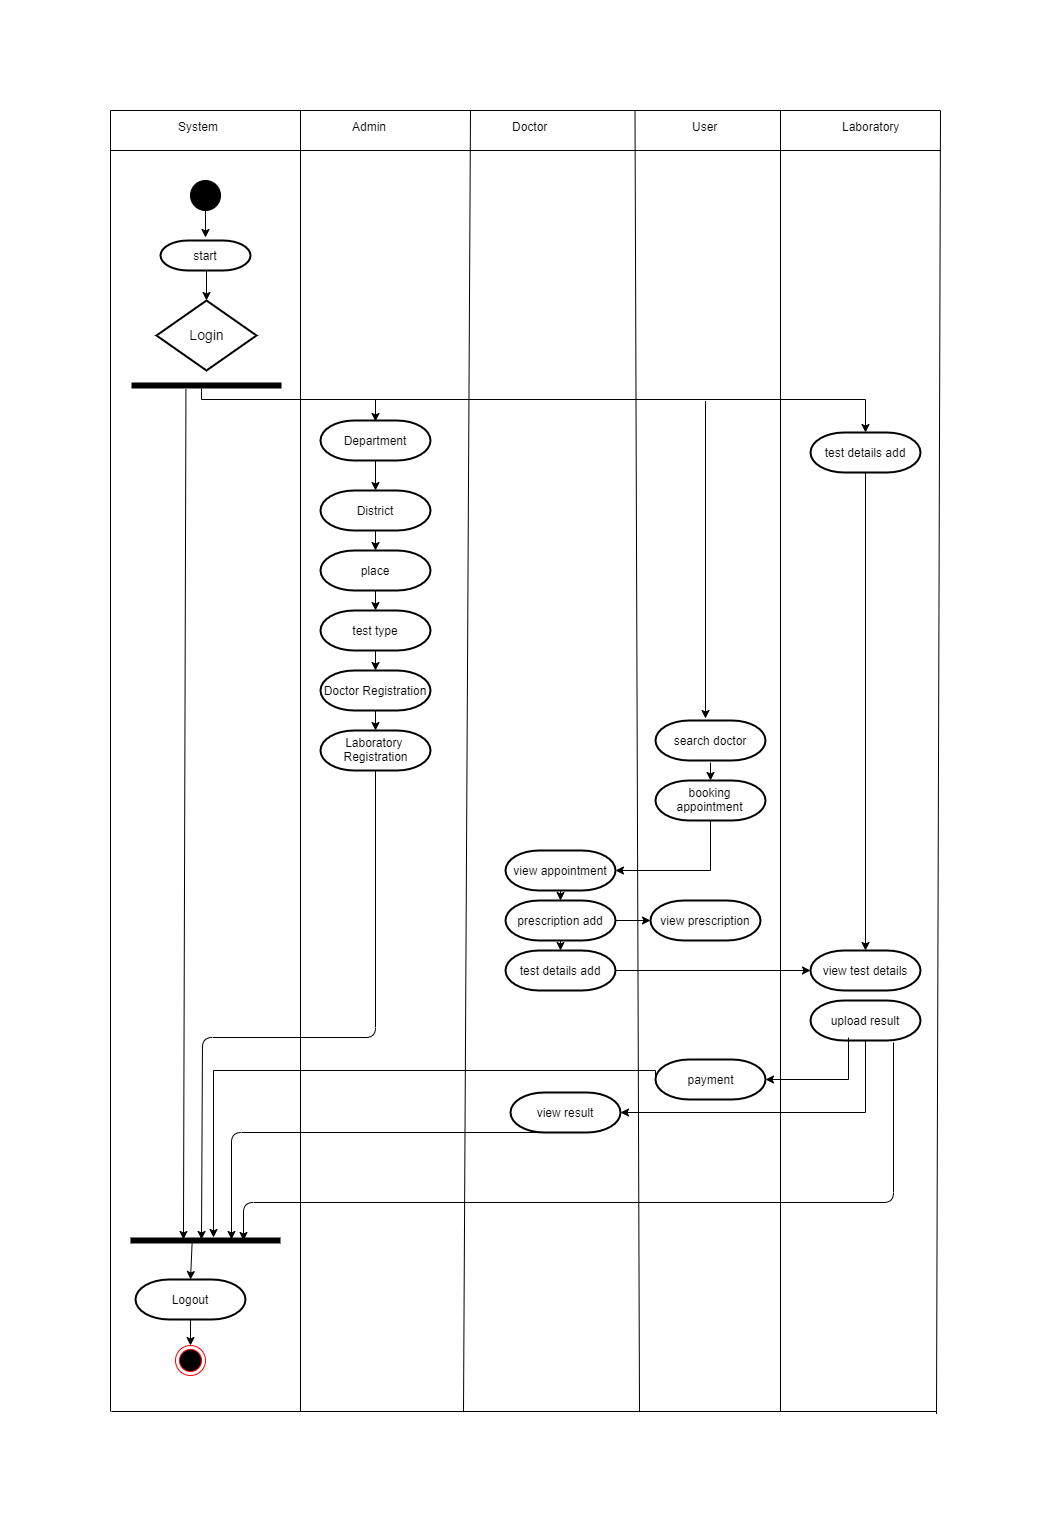

The diagram above was exported from draw.io. Its source (the exported page's mxGraphModel, read from the mxfile embedded in the PNG):
<mxGraphModel dx="1023" dy="456" grid="1" gridSize="11" guides="1" tooltips="1" connect="1" arrows="1" fold="1" page="1" pageScale="1" pageWidth="850" pageHeight="1100" math="0" shadow="0">
  <root>
    <mxCell id="0" />
    <mxCell id="1" parent="0" />
    <mxCell id="Q6xJfqHjzj89VXyyHXPF-1" value="System" style="text;html=1;resizable=0;points=[];autosize=1;align=left;verticalAlign=top;spacingTop=-4;" vertex="1" parent="1">
      <mxGeometry x="76" y="37" width="60" height="20" as="geometry" />
    </mxCell>
    <mxCell id="Q6xJfqHjzj89VXyyHXPF-3" value="Admin" style="text;html=1;resizable=0;points=[];autosize=1;align=left;verticalAlign=top;spacingTop=-4;" vertex="1" parent="1">
      <mxGeometry x="250" y="37" width="50" height="20" as="geometry" />
    </mxCell>
    <mxCell id="Q6xJfqHjzj89VXyyHXPF-4" value="Doctor" style="text;html=1;resizable=0;points=[];autosize=1;align=left;verticalAlign=top;spacingTop=-4;" vertex="1" parent="1">
      <mxGeometry x="410" y="37" width="50" height="20" as="geometry" />
    </mxCell>
    <mxCell id="Q6xJfqHjzj89VXyyHXPF-5" value="User" style="text;html=1;resizable=0;points=[];autosize=1;align=left;verticalAlign=top;spacingTop=-4;" vertex="1" parent="1">
      <mxGeometry x="590" y="37" width="40" height="20" as="geometry" />
    </mxCell>
    <mxCell id="Q6xJfqHjzj89VXyyHXPF-6" value="Laboratory" style="text;html=1;resizable=0;points=[];autosize=1;align=left;verticalAlign=top;spacingTop=-4;" vertex="1" parent="1">
      <mxGeometry x="740" y="37" width="70" height="20" as="geometry" />
    </mxCell>
    <mxCell id="Q6xJfqHjzj89VXyyHXPF-12" value="" style="ellipse;whiteSpace=wrap;html=1;aspect=fixed;fillColor=#000000;" vertex="1" parent="1">
      <mxGeometry x="90" y="100" width="30" height="30" as="geometry" />
    </mxCell>
    <mxCell id="Q6xJfqHjzj89VXyyHXPF-14" value="" style="endArrow=classic;html=1;exitX=0.5;exitY=1;exitDx=0;exitDy=0;" edge="1" parent="1" source="Q6xJfqHjzj89VXyyHXPF-12">
      <mxGeometry width="50" height="50" relative="1" as="geometry">
        <mxPoint x="101" y="130" as="sourcePoint" />
        <mxPoint x="105" y="157" as="targetPoint" />
      </mxGeometry>
    </mxCell>
    <mxCell id="Q6xJfqHjzj89VXyyHXPF-15" value="Login" style="shape=rhombus;strokeWidth=2;fontSize=17;perimeter=rhombusPerimeter;whiteSpace=wrap;html=1;align=center;fontSize=14;fillColor=#FFFFFF;" vertex="1" parent="1">
      <mxGeometry x="56" y="220" width="100" height="70" as="geometry" />
    </mxCell>
    <mxCell id="Q6xJfqHjzj89VXyyHXPF-16" value="" style="endArrow=classic;html=1;exitX=0.5;exitY=1;exitDx=0;exitDy=0;" edge="1" parent="1">
      <mxGeometry width="50" height="50" relative="1" as="geometry">
        <mxPoint x="106" y="190" as="sourcePoint" />
        <mxPoint x="106" y="220" as="targetPoint" />
        <Array as="points" />
      </mxGeometry>
    </mxCell>
    <mxCell id="Q6xJfqHjzj89VXyyHXPF-18" value="start" style="strokeWidth=2;html=1;shape=mxgraph.flowchart.terminator;whiteSpace=wrap;fillColor=#FFFFFF;" vertex="1" parent="1">
      <mxGeometry x="60" y="160" width="90" height="30" as="geometry" />
    </mxCell>
    <mxCell id="Q6xJfqHjzj89VXyyHXPF-35" style="edgeStyle=orthogonalEdgeStyle;rounded=0;orthogonalLoop=1;jettySize=auto;html=1;strokeColor=#000000;exitX=0.464;exitY=0.78;exitDx=0;exitDy=0;exitPerimeter=0;entryX=0.5;entryY=0;entryDx=0;entryDy=0;entryPerimeter=0;" edge="1" parent="1" source="Q6xJfqHjzj89VXyyHXPF-31" target="Q6xJfqHjzj89VXyyHXPF-78">
      <mxGeometry relative="1" as="geometry">
        <mxPoint x="570" y="320" as="targetPoint" />
        <Array as="points">
          <mxPoint x="101" y="319" />
          <mxPoint x="765" y="319" />
        </Array>
      </mxGeometry>
    </mxCell>
    <mxCell id="Q6xJfqHjzj89VXyyHXPF-19" value="Department" style="strokeWidth=2;html=1;shape=mxgraph.flowchart.terminator;whiteSpace=wrap;fillColor=#FFFFFF;" vertex="1" parent="1">
      <mxGeometry x="220" y="340" width="110" height="40" as="geometry" />
    </mxCell>
    <mxCell id="Q6xJfqHjzj89VXyyHXPF-20" value="District" style="strokeWidth=2;html=1;shape=mxgraph.flowchart.terminator;whiteSpace=wrap;fillColor=#FFFFFF;" vertex="1" parent="1">
      <mxGeometry x="220" y="410" width="110" height="40" as="geometry" />
    </mxCell>
    <mxCell id="Q6xJfqHjzj89VXyyHXPF-21" value="place" style="strokeWidth=2;html=1;shape=mxgraph.flowchart.terminator;whiteSpace=wrap;fillColor=#FFFFFF;" vertex="1" parent="1">
      <mxGeometry x="220" y="470" width="110" height="40" as="geometry" />
    </mxCell>
    <mxCell id="Q6xJfqHjzj89VXyyHXPF-22" value="test type" style="strokeWidth=2;html=1;shape=mxgraph.flowchart.terminator;whiteSpace=wrap;fillColor=#FFFFFF;" vertex="1" parent="1">
      <mxGeometry x="220" y="530" width="110" height="40" as="geometry" />
    </mxCell>
    <mxCell id="Q6xJfqHjzj89VXyyHXPF-23" value="Doctor Registration" style="strokeWidth=2;html=1;shape=mxgraph.flowchart.terminator;whiteSpace=wrap;fillColor=#FFFFFF;" vertex="1" parent="1">
      <mxGeometry x="220" y="590" width="110" height="40" as="geometry" />
    </mxCell>
    <mxCell id="Q6xJfqHjzj89VXyyHXPF-24" value="Laboratory&amp;nbsp;&lt;br&gt;Registration" style="strokeWidth=2;html=1;shape=mxgraph.flowchart.terminator;whiteSpace=wrap;fillColor=#FFFFFF;" vertex="1" parent="1">
      <mxGeometry x="220" y="650" width="110" height="40" as="geometry" />
    </mxCell>
    <mxCell id="Q6xJfqHjzj89VXyyHXPF-25" value="" style="endArrow=classic;html=1;entryX=0.5;entryY=0;entryDx=0;entryDy=0;entryPerimeter=0;exitX=0.5;exitY=1;exitDx=0;exitDy=0;exitPerimeter=0;" edge="1" parent="1" source="Q6xJfqHjzj89VXyyHXPF-23" target="Q6xJfqHjzj89VXyyHXPF-24">
      <mxGeometry width="50" height="50" relative="1" as="geometry">
        <mxPoint x="60" y="760" as="sourcePoint" />
        <mxPoint x="110" y="710" as="targetPoint" />
      </mxGeometry>
    </mxCell>
    <mxCell id="Q6xJfqHjzj89VXyyHXPF-26" value="" style="endArrow=classic;html=1;entryX=0.5;entryY=0;entryDx=0;entryDy=0;entryPerimeter=0;exitX=0.5;exitY=1;exitDx=0;exitDy=0;exitPerimeter=0;" edge="1" parent="1" source="Q6xJfqHjzj89VXyyHXPF-22" target="Q6xJfqHjzj89VXyyHXPF-23">
      <mxGeometry width="50" height="50" relative="1" as="geometry">
        <mxPoint x="60" y="760" as="sourcePoint" />
        <mxPoint x="110" y="710" as="targetPoint" />
      </mxGeometry>
    </mxCell>
    <mxCell id="Q6xJfqHjzj89VXyyHXPF-27" value="" style="endArrow=classic;html=1;entryX=0.5;entryY=0;entryDx=0;entryDy=0;entryPerimeter=0;exitX=0.5;exitY=1;exitDx=0;exitDy=0;exitPerimeter=0;" edge="1" parent="1" source="Q6xJfqHjzj89VXyyHXPF-21" target="Q6xJfqHjzj89VXyyHXPF-22">
      <mxGeometry width="50" height="50" relative="1" as="geometry">
        <mxPoint x="60" y="760" as="sourcePoint" />
        <mxPoint x="110" y="710" as="targetPoint" />
      </mxGeometry>
    </mxCell>
    <mxCell id="Q6xJfqHjzj89VXyyHXPF-28" value="" style="endArrow=classic;html=1;entryX=0.5;entryY=0;entryDx=0;entryDy=0;entryPerimeter=0;exitX=0.5;exitY=1;exitDx=0;exitDy=0;exitPerimeter=0;" edge="1" parent="1" source="Q6xJfqHjzj89VXyyHXPF-20" target="Q6xJfqHjzj89VXyyHXPF-21">
      <mxGeometry width="50" height="50" relative="1" as="geometry">
        <mxPoint x="60" y="760" as="sourcePoint" />
        <mxPoint x="110" y="710" as="targetPoint" />
      </mxGeometry>
    </mxCell>
    <mxCell id="Q6xJfqHjzj89VXyyHXPF-29" value="" style="endArrow=classic;html=1;entryX=0.5;entryY=0;entryDx=0;entryDy=0;entryPerimeter=0;exitX=0.5;exitY=1;exitDx=0;exitDy=0;exitPerimeter=0;" edge="1" parent="1" source="Q6xJfqHjzj89VXyyHXPF-19" target="Q6xJfqHjzj89VXyyHXPF-20">
      <mxGeometry width="50" height="50" relative="1" as="geometry">
        <mxPoint x="190" y="420" as="sourcePoint" />
        <mxPoint x="110" y="710" as="targetPoint" />
      </mxGeometry>
    </mxCell>
    <mxCell id="Q6xJfqHjzj89VXyyHXPF-31" value="" style="shape=line;html=1;strokeWidth=6;strokeColor=#000000;fillColor=#FFFFFF;" vertex="1" parent="1">
      <mxGeometry x="31" y="300" width="150" height="10" as="geometry" />
    </mxCell>
    <mxCell id="Q6xJfqHjzj89VXyyHXPF-36" value="search doctor" style="strokeWidth=2;html=1;shape=mxgraph.flowchart.terminator;whiteSpace=wrap;fillColor=#FFFFFF;" vertex="1" parent="1">
      <mxGeometry x="555" y="640" width="110" height="40" as="geometry" />
    </mxCell>
    <mxCell id="Q6xJfqHjzj89VXyyHXPF-38" value="" style="endArrow=none;html=1;strokeColor=#000000;" edge="1" parent="1">
      <mxGeometry width="50" height="50" relative="1" as="geometry">
        <mxPoint x="10" y="70" as="sourcePoint" />
        <mxPoint x="840" y="70" as="targetPoint" />
      </mxGeometry>
    </mxCell>
    <mxCell id="Q6xJfqHjzj89VXyyHXPF-39" value="" style="endArrow=none;html=1;strokeColor=#000000;" edge="1" parent="1">
      <mxGeometry width="50" height="50" relative="1" as="geometry">
        <mxPoint x="10" y="30" as="sourcePoint" />
        <mxPoint x="840" y="30" as="targetPoint" />
      </mxGeometry>
    </mxCell>
    <mxCell id="Q6xJfqHjzj89VXyyHXPF-40" value="" style="endArrow=none;html=1;strokeColor=#000000;" edge="1" parent="1">
      <mxGeometry width="50" height="50" relative="1" as="geometry">
        <mxPoint x="10" y="30" as="sourcePoint" />
        <mxPoint x="10" y="1331" as="targetPoint" />
      </mxGeometry>
    </mxCell>
    <mxCell id="Q6xJfqHjzj89VXyyHXPF-41" value="" style="endArrow=none;html=1;strokeColor=#000000;edgeStyle=orthogonalEdgeStyle;" edge="1" parent="1">
      <mxGeometry width="50" height="50" relative="1" as="geometry">
        <mxPoint x="200" y="30" as="sourcePoint" />
        <mxPoint x="200" y="1331" as="targetPoint" />
      </mxGeometry>
    </mxCell>
    <mxCell id="Q6xJfqHjzj89VXyyHXPF-42" value="" style="endArrow=none;html=1;strokeColor=#000000;" edge="1" parent="1">
      <mxGeometry width="50" height="50" relative="1" as="geometry">
        <mxPoint x="370" y="30" as="sourcePoint" />
        <mxPoint x="363" y="1331" as="targetPoint" />
      </mxGeometry>
    </mxCell>
    <mxCell id="Q6xJfqHjzj89VXyyHXPF-43" value="" style="endArrow=none;html=1;strokeColor=#000000;" edge="1" parent="1">
      <mxGeometry width="50" height="50" relative="1" as="geometry">
        <mxPoint x="534.5" y="30" as="sourcePoint" />
        <mxPoint x="539" y="1331" as="targetPoint" />
      </mxGeometry>
    </mxCell>
    <mxCell id="Q6xJfqHjzj89VXyyHXPF-44" value="" style="endArrow=none;html=1;strokeColor=#000000;" edge="1" parent="1">
      <mxGeometry width="50" height="50" relative="1" as="geometry">
        <mxPoint x="680" y="30" as="sourcePoint" />
        <mxPoint x="680" y="1331" as="targetPoint" />
      </mxGeometry>
    </mxCell>
    <mxCell id="Q6xJfqHjzj89VXyyHXPF-45" value="" style="endArrow=none;html=1;strokeColor=#000000;" edge="1" parent="1">
      <mxGeometry width="50" height="50" relative="1" as="geometry">
        <mxPoint x="840" y="30" as="sourcePoint" />
        <mxPoint x="836" y="1333.4000244140625" as="targetPoint" />
      </mxGeometry>
    </mxCell>
    <mxCell id="Q6xJfqHjzj89VXyyHXPF-48" style="edgeStyle=orthogonalEdgeStyle;rounded=0;orthogonalLoop=1;jettySize=auto;html=1;entryX=1;entryY=0.5;entryDx=0;entryDy=0;entryPerimeter=0;strokeColor=#000000;" edge="1" parent="1" source="Q6xJfqHjzj89VXyyHXPF-46" target="Q6xJfqHjzj89VXyyHXPF-47">
      <mxGeometry relative="1" as="geometry">
        <Array as="points">
          <mxPoint x="610" y="790" />
        </Array>
      </mxGeometry>
    </mxCell>
    <mxCell id="Q6xJfqHjzj89VXyyHXPF-46" value="booking appointment" style="strokeWidth=2;html=1;shape=mxgraph.flowchart.terminator;whiteSpace=wrap;fillColor=#FFFFFF;" vertex="1" parent="1">
      <mxGeometry x="555" y="700" width="110" height="40" as="geometry" />
    </mxCell>
    <mxCell id="Q6xJfqHjzj89VXyyHXPF-47" value="view appointment" style="strokeWidth=2;html=1;shape=mxgraph.flowchart.terminator;whiteSpace=wrap;fillColor=#FFFFFF;" vertex="1" parent="1">
      <mxGeometry x="405" y="770" width="110" height="40" as="geometry" />
    </mxCell>
    <mxCell id="Q6xJfqHjzj89VXyyHXPF-49" value="" style="endArrow=classic;html=1;strokeColor=#000000;entryX=0.5;entryY=0;entryDx=0;entryDy=0;entryPerimeter=0;" edge="1" parent="1" target="Q6xJfqHjzj89VXyyHXPF-46">
      <mxGeometry width="50" height="50" relative="1" as="geometry">
        <mxPoint x="610" y="682" as="sourcePoint" />
        <mxPoint x="60" y="920" as="targetPoint" />
      </mxGeometry>
    </mxCell>
    <mxCell id="Q6xJfqHjzj89VXyyHXPF-50" value="prescription add" style="strokeWidth=2;html=1;shape=mxgraph.flowchart.terminator;whiteSpace=wrap;fillColor=#FFFFFF;" vertex="1" parent="1">
      <mxGeometry x="405" y="820" width="110" height="40" as="geometry" />
    </mxCell>
    <mxCell id="Q6xJfqHjzj89VXyyHXPF-51" value="view prescription" style="strokeWidth=2;html=1;shape=mxgraph.flowchart.terminator;whiteSpace=wrap;fillColor=#FFFFFF;" vertex="1" parent="1">
      <mxGeometry x="550" y="820" width="110" height="40" as="geometry" />
    </mxCell>
    <mxCell id="Q6xJfqHjzj89VXyyHXPF-52" value="" style="endArrow=classic;html=1;strokeColor=#000000;entryX=0.5;entryY=0;entryDx=0;entryDy=0;entryPerimeter=0;exitX=0.5;exitY=1;exitDx=0;exitDy=0;exitPerimeter=0;" edge="1" parent="1" source="Q6xJfqHjzj89VXyyHXPF-47" target="Q6xJfqHjzj89VXyyHXPF-50">
      <mxGeometry width="50" height="50" relative="1" as="geometry">
        <mxPoint x="10" y="970" as="sourcePoint" />
        <mxPoint x="60" y="920" as="targetPoint" />
      </mxGeometry>
    </mxCell>
    <mxCell id="Q6xJfqHjzj89VXyyHXPF-53" value="" style="endArrow=classic;html=1;strokeColor=#000000;entryX=0;entryY=0.5;entryDx=0;entryDy=0;entryPerimeter=0;exitX=1;exitY=0.5;exitDx=0;exitDy=0;exitPerimeter=0;" edge="1" parent="1" source="Q6xJfqHjzj89VXyyHXPF-50" target="Q6xJfqHjzj89VXyyHXPF-51">
      <mxGeometry width="50" height="50" relative="1" as="geometry">
        <mxPoint x="10" y="970" as="sourcePoint" />
        <mxPoint x="60" y="920" as="targetPoint" />
      </mxGeometry>
    </mxCell>
    <mxCell id="Q6xJfqHjzj89VXyyHXPF-54" value="test details add" style="strokeWidth=2;html=1;shape=mxgraph.flowchart.terminator;whiteSpace=wrap;fillColor=#FFFFFF;" vertex="1" parent="1">
      <mxGeometry x="405" y="870" width="110" height="40" as="geometry" />
    </mxCell>
    <mxCell id="Q6xJfqHjzj89VXyyHXPF-55" value="view test details" style="strokeWidth=2;html=1;shape=mxgraph.flowchart.terminator;whiteSpace=wrap;fillColor=#FFFFFF;" vertex="1" parent="1">
      <mxGeometry x="710" y="870" width="110" height="40" as="geometry" />
    </mxCell>
    <mxCell id="Q6xJfqHjzj89VXyyHXPF-56" value="upload result" style="strokeWidth=2;html=1;shape=mxgraph.flowchart.terminator;whiteSpace=wrap;fillColor=#FFFFFF;" vertex="1" parent="1">
      <mxGeometry x="710" y="920" width="110" height="40" as="geometry" />
    </mxCell>
    <mxCell id="Q6xJfqHjzj89VXyyHXPF-71" style="edgeStyle=orthogonalEdgeStyle;rounded=0;orthogonalLoop=1;jettySize=auto;html=1;exitX=0;exitY=0.5;exitDx=0;exitDy=0;exitPerimeter=0;strokeColor=#000000;entryX=0.551;entryY=0.24;entryDx=0;entryDy=0;entryPerimeter=0;" edge="1" parent="1" source="Q6xJfqHjzj89VXyyHXPF-57" target="Q6xJfqHjzj89VXyyHXPF-70">
      <mxGeometry relative="1" as="geometry">
        <mxPoint x="113" y="1100" as="targetPoint" />
        <Array as="points">
          <mxPoint x="555" y="990" />
          <mxPoint x="113" y="990" />
        </Array>
      </mxGeometry>
    </mxCell>
    <mxCell id="Q6xJfqHjzj89VXyyHXPF-57" value="payment" style="strokeWidth=2;html=1;shape=mxgraph.flowchart.terminator;whiteSpace=wrap;fillColor=#FFFFFF;" vertex="1" parent="1">
      <mxGeometry x="555" y="979" width="110" height="40" as="geometry" />
    </mxCell>
    <mxCell id="Q6xJfqHjzj89VXyyHXPF-58" value="view result" style="strokeWidth=2;html=1;shape=mxgraph.flowchart.terminator;whiteSpace=wrap;fillColor=#FFFFFF;" vertex="1" parent="1">
      <mxGeometry x="410" y="1012" width="110" height="40" as="geometry" />
    </mxCell>
    <mxCell id="Q6xJfqHjzj89VXyyHXPF-59" style="edgeStyle=orthogonalEdgeStyle;rounded=0;orthogonalLoop=1;jettySize=auto;html=1;entryX=1;entryY=0.5;entryDx=0;entryDy=0;entryPerimeter=0;strokeColor=#000000;exitX=0.5;exitY=1;exitDx=0;exitDy=0;exitPerimeter=0;" edge="1" parent="1" source="Q6xJfqHjzj89VXyyHXPF-56" target="Q6xJfqHjzj89VXyyHXPF-58">
      <mxGeometry relative="1" as="geometry">
        <mxPoint x="621" y="751" as="sourcePoint" />
        <mxPoint x="526" y="801" as="targetPoint" />
        <Array as="points">
          <mxPoint x="765" y="1032" />
        </Array>
      </mxGeometry>
    </mxCell>
    <mxCell id="Q6xJfqHjzj89VXyyHXPF-60" style="edgeStyle=orthogonalEdgeStyle;rounded=0;orthogonalLoop=1;jettySize=auto;html=1;strokeColor=#000000;exitX=0.345;exitY=0.925;exitDx=0;exitDy=0;exitPerimeter=0;entryX=1;entryY=0.5;entryDx=0;entryDy=0;entryPerimeter=0;" edge="1" parent="1" source="Q6xJfqHjzj89VXyyHXPF-56" target="Q6xJfqHjzj89VXyyHXPF-57">
      <mxGeometry relative="1" as="geometry">
        <mxPoint x="776" y="971" as="sourcePoint" />
        <mxPoint x="671" y="1001" as="targetPoint" />
        <Array as="points">
          <mxPoint x="748" y="999" />
        </Array>
      </mxGeometry>
    </mxCell>
    <mxCell id="Q6xJfqHjzj89VXyyHXPF-62" value="" style="endArrow=classic;html=1;strokeColor=#000000;entryX=0;entryY=0.5;entryDx=0;entryDy=0;entryPerimeter=0;exitX=1;exitY=0.5;exitDx=0;exitDy=0;exitPerimeter=0;" edge="1" parent="1" source="Q6xJfqHjzj89VXyyHXPF-54" target="Q6xJfqHjzj89VXyyHXPF-55">
      <mxGeometry width="50" height="50" relative="1" as="geometry">
        <mxPoint x="11" y="1128" as="sourcePoint" />
        <mxPoint x="61" y="1078" as="targetPoint" />
      </mxGeometry>
    </mxCell>
    <mxCell id="Q6xJfqHjzj89VXyyHXPF-63" value="" style="endArrow=classic;html=1;strokeColor=#000000;entryX=0.5;entryY=0;entryDx=0;entryDy=0;entryPerimeter=0;exitX=0.5;exitY=1;exitDx=0;exitDy=0;exitPerimeter=0;" edge="1" parent="1" source="Q6xJfqHjzj89VXyyHXPF-50" target="Q6xJfqHjzj89VXyyHXPF-54">
      <mxGeometry width="50" height="50" relative="1" as="geometry">
        <mxPoint x="11" y="1128" as="sourcePoint" />
        <mxPoint x="61" y="1078" as="targetPoint" />
      </mxGeometry>
    </mxCell>
    <mxCell id="Q6xJfqHjzj89VXyyHXPF-64" value="" style="endArrow=classic;html=1;strokeColor=#000000;exitX=0.5;exitY=1;exitDx=0;exitDy=0;exitPerimeter=0;edgeStyle=orthogonalEdgeStyle;entryX=0.476;entryY=0.4;entryDx=0;entryDy=0;entryPerimeter=0;" edge="1" parent="1" source="Q6xJfqHjzj89VXyyHXPF-24" target="Q6xJfqHjzj89VXyyHXPF-70">
      <mxGeometry width="50" height="50" relative="1" as="geometry">
        <mxPoint x="297" y="781" as="sourcePoint" />
        <mxPoint x="88" y="1089" as="targetPoint" />
        <Array as="points">
          <mxPoint x="275" y="957" />
          <mxPoint x="102" y="957" />
        </Array>
      </mxGeometry>
    </mxCell>
    <mxCell id="Q6xJfqHjzj89VXyyHXPF-65" value="" style="endArrow=classic;html=1;strokeColor=#000000;edgeStyle=orthogonalEdgeStyle;entryX=0.673;entryY=0.4;entryDx=0;entryDy=0;entryPerimeter=0;" edge="1" parent="1" target="Q6xJfqHjzj89VXyyHXPF-70">
      <mxGeometry width="50" height="50" relative="1" as="geometry">
        <mxPoint x="462" y="1052" as="sourcePoint" />
        <mxPoint x="132" y="1155" as="targetPoint" />
      </mxGeometry>
    </mxCell>
    <mxCell id="Q6xJfqHjzj89VXyyHXPF-67" value="" style="endArrow=classic;html=1;strokeColor=#000000;exitX=0.363;exitY=0.86;exitDx=0;exitDy=0;exitPerimeter=0;entryX=0.353;entryY=0.4;entryDx=0;entryDy=0;entryPerimeter=0;" edge="1" parent="1" source="Q6xJfqHjzj89VXyyHXPF-31" target="Q6xJfqHjzj89VXyyHXPF-70">
      <mxGeometry width="50" height="50" relative="1" as="geometry">
        <mxPoint x="110" y="385" as="sourcePoint" />
        <mxPoint x="85" y="1100" as="targetPoint" />
      </mxGeometry>
    </mxCell>
    <mxCell id="Q6xJfqHjzj89VXyyHXPF-70" value="" style="shape=line;html=1;strokeWidth=6;strokeColor=#000000;fillColor=#FFFFFF;" vertex="1" parent="1">
      <mxGeometry x="30" y="1155" width="150" height="10" as="geometry" />
    </mxCell>
    <mxCell id="Q6xJfqHjzj89VXyyHXPF-72" value="" style="endArrow=classic;html=1;strokeColor=#000000;entryX=0.75;entryY=0.5;entryDx=0;entryDy=0;entryPerimeter=0;exitX=0.758;exitY=1.055;exitDx=0;exitDy=0;exitPerimeter=0;edgeStyle=orthogonalEdgeStyle;" edge="1" parent="1" source="Q6xJfqHjzj89VXyyHXPF-56" target="Q6xJfqHjzj89VXyyHXPF-70">
      <mxGeometry width="50" height="50" relative="1" as="geometry">
        <mxPoint x="11" y="1238" as="sourcePoint" />
        <mxPoint x="61" y="1188" as="targetPoint" />
        <Array as="points">
          <mxPoint x="793" y="1122" />
          <mxPoint x="143" y="1122" />
        </Array>
      </mxGeometry>
    </mxCell>
    <mxCell id="Q6xJfqHjzj89VXyyHXPF-73" value="Logout" style="strokeWidth=2;html=1;shape=mxgraph.flowchart.terminator;whiteSpace=wrap;fillColor=#FFFFFF;" vertex="1" parent="1">
      <mxGeometry x="35" y="1199" width="110" height="40" as="geometry" />
    </mxCell>
    <mxCell id="Q6xJfqHjzj89VXyyHXPF-74" value="" style="ellipse;html=1;shape=endState;fillColor=#000000;strokeColor=#ff0000;" vertex="1" parent="1">
      <mxGeometry x="75" y="1265" width="30" height="30" as="geometry" />
    </mxCell>
    <mxCell id="Q6xJfqHjzj89VXyyHXPF-75" value="" style="endArrow=classic;html=1;strokeColor=#000000;entryX=0.5;entryY=0;entryDx=0;entryDy=0;exitX=0.5;exitY=1;exitDx=0;exitDy=0;exitPerimeter=0;" edge="1" parent="1" source="Q6xJfqHjzj89VXyyHXPF-73" target="Q6xJfqHjzj89VXyyHXPF-74">
      <mxGeometry width="50" height="50" relative="1" as="geometry">
        <mxPoint x="11" y="1370" as="sourcePoint" />
        <mxPoint x="61" y="1320" as="targetPoint" />
      </mxGeometry>
    </mxCell>
    <mxCell id="Q6xJfqHjzj89VXyyHXPF-76" value="" style="endArrow=classic;html=1;strokeColor=#000000;entryX=0.5;entryY=0;entryDx=0;entryDy=0;entryPerimeter=0;exitX=0.412;exitY=0.32;exitDx=0;exitDy=0;exitPerimeter=0;" edge="1" parent="1" source="Q6xJfqHjzj89VXyyHXPF-70" target="Q6xJfqHjzj89VXyyHXPF-73">
      <mxGeometry width="50" height="50" relative="1" as="geometry">
        <mxPoint x="11" y="1370" as="sourcePoint" />
        <mxPoint x="61" y="1320" as="targetPoint" />
      </mxGeometry>
    </mxCell>
    <mxCell id="Q6xJfqHjzj89VXyyHXPF-77" value="" style="endArrow=none;html=1;strokeColor=#000000;" edge="1" parent="1">
      <mxGeometry width="50" height="50" relative="1" as="geometry">
        <mxPoint x="11" y="1331" as="sourcePoint" />
        <mxPoint x="836" y="1331" as="targetPoint" />
      </mxGeometry>
    </mxCell>
    <mxCell id="Q6xJfqHjzj89VXyyHXPF-81" style="edgeStyle=orthogonalEdgeStyle;rounded=0;orthogonalLoop=1;jettySize=auto;html=1;exitX=0.5;exitY=1;exitDx=0;exitDy=0;exitPerimeter=0;entryX=0.5;entryY=0;entryDx=0;entryDy=0;entryPerimeter=0;strokeColor=#000000;" edge="1" parent="1" source="Q6xJfqHjzj89VXyyHXPF-78" target="Q6xJfqHjzj89VXyyHXPF-55">
      <mxGeometry relative="1" as="geometry" />
    </mxCell>
    <mxCell id="Q6xJfqHjzj89VXyyHXPF-78" value="test details add" style="strokeWidth=2;html=1;shape=mxgraph.flowchart.terminator;whiteSpace=wrap;fillColor=#FFFFFF;" vertex="1" parent="1">
      <mxGeometry x="710" y="352" width="110" height="40" as="geometry" />
    </mxCell>
    <mxCell id="Q6xJfqHjzj89VXyyHXPF-79" value="" style="endArrow=classic;html=1;strokeColor=#000000;" edge="1" parent="1">
      <mxGeometry width="50" height="50" relative="1" as="geometry">
        <mxPoint x="275" y="319" as="sourcePoint" />
        <mxPoint x="275" y="341" as="targetPoint" />
      </mxGeometry>
    </mxCell>
    <mxCell id="Q6xJfqHjzj89VXyyHXPF-80" value="" style="endArrow=classic;html=1;strokeColor=#000000;" edge="1" parent="1">
      <mxGeometry width="50" height="50" relative="1" as="geometry">
        <mxPoint x="605" y="320.5999755859375" as="sourcePoint" />
        <mxPoint x="605" y="638" as="targetPoint" />
      </mxGeometry>
    </mxCell>
  </root>
</mxGraphModel>